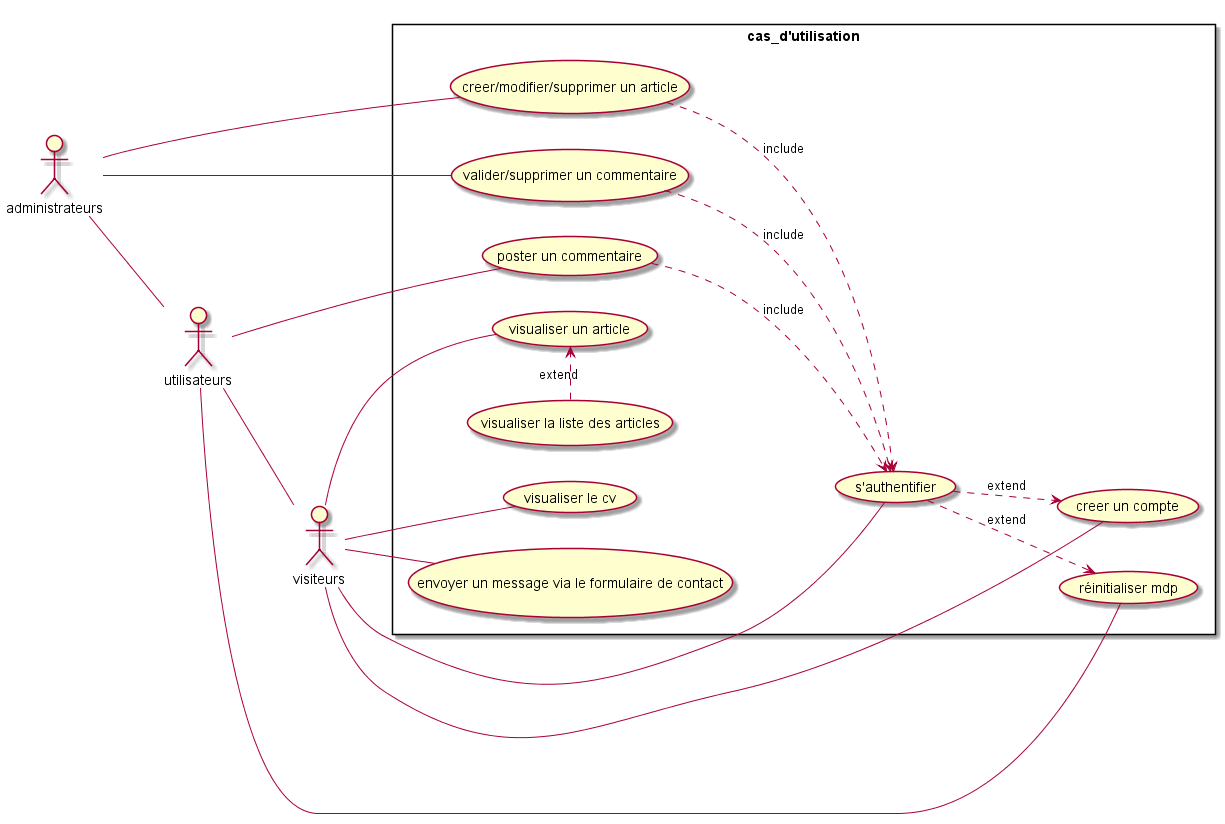

The diagram above was rendered by PlantUML. Its source (embedded in the PNG):
@startuml cas_d'utilisation
scale 1
Left to right direction
skinparam packageStyle rect
actor administrateurs
actor visiteurs
actor utilisateurs

rectangle cas_d'utilisation {

(administrateurs) -- (utilisateurs)
(utilisateurs) -- (visiteurs)

(utilisateurs) -- (poster un commentaire)

(visiteurs) -- (visualiser le cv)
(visiteurs) -- (envoyer un message via le formulaire de contact)
(visiteurs) -- (visualiser un article)
(visiteurs) -- (s'authentifier)
(visiteurs) --- (creer un compte)
(utilisateurs) --- (réinitialiser mdp)
(administrateurs) -- (creer/modifier/supprimer un article)
(administrateurs) -- (valider/supprimer un commentaire)

(s'authentifier) ..>  (creer un compte):extend
(s'authentifier) ..>  (réinitialiser mdp):extend
(visualiser la liste des articles) .> (visualiser un article):extend

(poster un commentaire) ..> (s'authentifier):include

(creer/modifier/supprimer un article) ..> (s'authentifier):include
(valider/supprimer un commentaire) ..> (s'authentifier):include

}
@enduml